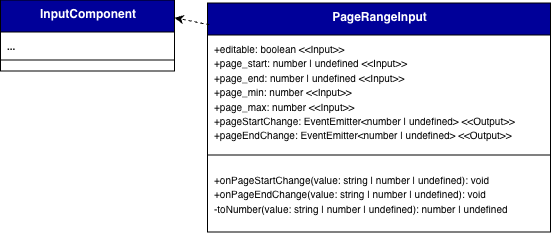

The diagram above was exported from draw.io. Its source (the exported page's mxGraphModel, read from the mxfile embedded in the PNG):
<mxGraphModel dx="5605" dy="1591" grid="0" gridSize="10" guides="1" tooltips="1" connect="1" arrows="0" fold="1" page="1" pageScale="1" pageWidth="827" pageHeight="1169" background="#ffffff" math="0" shadow="0">
  <root>
    <mxCell id="0" />
    <mxCell id="1" parent="0" />
    <mxCell id="2" parent="1" style="swimlane;fontStyle=1;align=center;verticalAlign=top;childLayout=stackLayout;horizontal=1;startSize=32;horizontalStack=0;resizeParent=1;resizeParentMax=0;resizeLast=0;collapsible=1;marginBottom=0;whiteSpace=wrap;html=1;labelBackgroundColor=none;fillColor=#000099;strokeColor=default;fontColor=#ffffff;" value="PageRangeInput" vertex="1">
      <mxGeometry height="229" width="343" x="2484.5" y="5451" as="geometry">
        <mxRectangle height="60" width="120" x="160" y="280" as="alternateBounds" />
      </mxGeometry>
    </mxCell>
    <mxCell id="3" parent="2" style="text;strokeColor=none;fillColor=none;align=left;verticalAlign=top;spacingLeft=4;spacingRight=4;overflow=hidden;rotatable=0;points=[[0,0.5],[1,0.5]];portConstraint=eastwest;whiteSpace=wrap;html=1;labelBackgroundColor=none;" value="&lt;div&gt;&lt;font size=&quot;1&quot;&gt;+editable: boolean&amp;nbsp;&lt;/font&gt;&lt;span style=&quot;background-color: transparent;&quot;&gt;&lt;font size=&quot;1&quot;&gt;&amp;lt;&amp;lt;Input&amp;gt;&amp;gt;&lt;/font&gt;&lt;/span&gt;&lt;/div&gt;&lt;div&gt;&lt;font size=&quot;1&quot;&gt;+page_start: number | undefined&amp;nbsp;&lt;/font&gt;&lt;span style=&quot;background-color: transparent;&quot;&gt;&lt;font size=&quot;1&quot;&gt;&amp;lt;&amp;lt;Input&amp;gt;&amp;gt;&lt;/font&gt;&lt;/span&gt;&lt;/div&gt;&lt;div&gt;&lt;font size=&quot;1&quot;&gt;+page_end: number | undefined&amp;nbsp;&lt;/font&gt;&lt;span style=&quot;background-color: transparent;&quot;&gt;&lt;font size=&quot;1&quot;&gt;&amp;lt;&amp;lt;Input&amp;gt;&amp;gt;&lt;/font&gt;&lt;/span&gt;&lt;/div&gt;&lt;div&gt;&lt;font size=&quot;1&quot;&gt;+page_min: number&amp;nbsp;&lt;/font&gt;&lt;span style=&quot;background-color: transparent;&quot;&gt;&lt;font size=&quot;1&quot;&gt;&amp;lt;&amp;lt;Input&amp;gt;&amp;gt;&lt;/font&gt;&lt;/span&gt;&lt;/div&gt;&lt;div&gt;&lt;font size=&quot;1&quot;&gt;+page_max: number&amp;nbsp;&lt;/font&gt;&lt;span style=&quot;background-color: transparent;&quot;&gt;&lt;font size=&quot;1&quot;&gt;&amp;lt;&amp;lt;Input&amp;gt;&amp;gt;&lt;/font&gt;&lt;/span&gt;&lt;/div&gt;&lt;div&gt;&lt;font size=&quot;1&quot;&gt;+pageStartChange: EventEmitter&amp;lt;number | undefined&amp;gt;&amp;nbsp;&lt;/font&gt;&lt;span style=&quot;background-color: transparent;&quot;&gt;&lt;font size=&quot;1&quot;&gt;&amp;lt;&amp;lt;Output&amp;gt;&amp;gt;&lt;/font&gt;&lt;/span&gt;&lt;/div&gt;&lt;div&gt;&lt;font size=&quot;1&quot;&gt;+pageEndChange: EventEmitter&amp;lt;number | undefined&amp;gt;&amp;nbsp;&lt;/font&gt;&lt;span style=&quot;background-color: transparent;&quot;&gt;&lt;font size=&quot;1&quot;&gt;&amp;lt;&amp;lt;Output&amp;gt;&amp;gt;&lt;/font&gt;&lt;/span&gt;&lt;/div&gt;" vertex="1">
      <mxGeometry height="109" width="343" y="32" as="geometry" />
    </mxCell>
    <mxCell id="4" parent="2" style="line;strokeWidth=1;fillColor=none;align=left;verticalAlign=middle;spacingTop=-1;spacingLeft=3;spacingRight=3;rotatable=0;labelPosition=right;points=[];portConstraint=eastwest;labelBackgroundColor=none;" value="" vertex="1">
      <mxGeometry height="22" width="343" y="141" as="geometry" />
    </mxCell>
    <mxCell id="5" parent="2" style="text;strokeColor=none;fillColor=none;align=left;verticalAlign=top;spacingLeft=4;spacingRight=4;overflow=hidden;rotatable=0;points=[[0,0.5],[1,0.5]];portConstraint=eastwest;whiteSpace=wrap;html=1;labelBackgroundColor=none;" value="&lt;div&gt;&lt;font size=&quot;1&quot;&gt;+onPageStartChange(&lt;/font&gt;&lt;span style=&quot;background-color: transparent;&quot;&gt;&lt;font size=&quot;1&quot;&gt;value: string | number | undefined&lt;/font&gt;&lt;/span&gt;&lt;span style=&quot;font-size: x-small; background-color: transparent; color: light-dark(rgb(0, 0, 0), rgb(255, 255, 255));&quot;&gt;): void&lt;/span&gt;&lt;/div&gt;&lt;div&gt;&lt;font size=&quot;1&quot;&gt;+onPageEndChange(&lt;/font&gt;&lt;span style=&quot;background-color: transparent;&quot;&gt;&lt;font size=&quot;1&quot;&gt;value: string | number | undefined&lt;/font&gt;&lt;/span&gt;&lt;span style=&quot;font-size: x-small; background-color: transparent; color: light-dark(rgb(0, 0, 0), rgb(255, 255, 255));&quot;&gt;): void&lt;/span&gt;&lt;/div&gt;&lt;div&gt;&lt;font size=&quot;1&quot;&gt;-toNumber(&lt;/font&gt;&lt;span style=&quot;background-color: transparent;&quot;&gt;&lt;font size=&quot;1&quot;&gt;value: string | number | undefined&lt;/font&gt;&lt;/span&gt;&lt;span style=&quot;font-size: x-small; background-color: transparent; color: light-dark(rgb(0, 0, 0), rgb(255, 255, 255));&quot;&gt;): number | undefined&lt;/span&gt;&lt;/div&gt;" vertex="1">
      <mxGeometry height="66" width="343" y="163" as="geometry" />
    </mxCell>
    <mxCell id="6" parent="1" style="swimlane;fontStyle=1;align=center;verticalAlign=top;childLayout=stackLayout;horizontal=1;startSize=32;horizontalStack=0;resizeParent=1;resizeParentMax=0;resizeLast=0;collapsible=1;marginBottom=0;whiteSpace=wrap;html=1;labelBackgroundColor=none;fillColor=#000099;strokeColor=default;fontColor=#ffffff;" value="InputComponent" vertex="1">
      <mxGeometry height="71" width="174" x="2277.5" y="5448" as="geometry">
        <mxRectangle height="60" width="120" x="160" y="280" as="alternateBounds" />
      </mxGeometry>
    </mxCell>
    <mxCell id="7" parent="6" style="text;strokeColor=none;fillColor=none;align=left;verticalAlign=top;spacingLeft=4;spacingRight=4;overflow=hidden;rotatable=0;points=[[0,0.5],[1,0.5]];portConstraint=eastwest;whiteSpace=wrap;html=1;labelBackgroundColor=none;fontFamily=Helvetica;fontSize=12;fontColor=#ffffff;fontStyle=1;horizontal=1;" value="&lt;font size=&quot;1&quot; style=&quot;color: rgb(20, 20, 20);&quot;&gt;...&lt;/font&gt;" vertex="1">
      <mxGeometry height="17" width="174" y="32" as="geometry" />
    </mxCell>
    <mxCell id="8" parent="6" style="line;strokeWidth=1;fillColor=none;align=left;verticalAlign=middle;spacingTop=-1;spacingLeft=3;spacingRight=3;rotatable=0;labelPosition=right;points=[];portConstraint=eastwest;labelBackgroundColor=none;" value="" vertex="1">
      <mxGeometry height="22" width="174" y="49" as="geometry" />
    </mxCell>
    <mxCell id="9" edge="1" parent="1" source="2" style="rounded=0;orthogonalLoop=1;jettySize=auto;html=1;entryX=1;entryY=0.25;entryDx=0;entryDy=0;dashed=1;strokeColor=default;shadow=0;flowAnimation=0;exitX=0.005;exitY=0.095;exitDx=0;exitDy=0;exitPerimeter=0;" target="6">
      <mxGeometry relative="1" as="geometry">
        <mxPoint x="2395" y="5634" as="sourcePoint" />
        <mxPoint x="2369" y="5594" as="targetPoint" />
      </mxGeometry>
    </mxCell>
  </root>
</mxGraphModel>